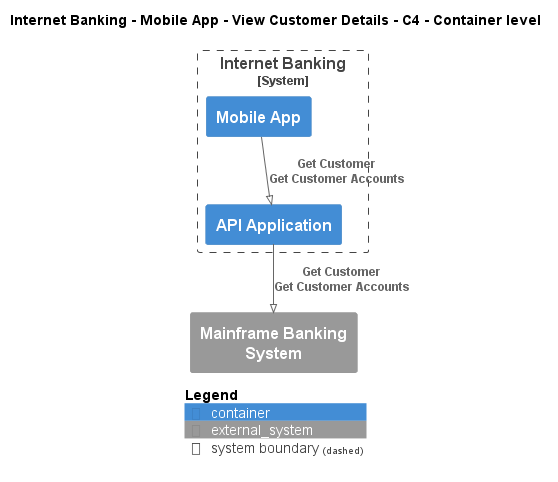

The diagram above was rendered by PlantUML. Its source (embedded in the PNG):
@startuml
!pragma layout smetana
!include ..\..\..\..\..\..\.c4s\C4_Container.puml

AddElementTag("state:new", $bgColor=green, $fontColor=#ffffff, $borderColor=green, $shadowing="False")
AddElementTag("state:changed", $bgColor=orange, $fontColor=#ffffff, $borderColor=orange, $shadowing="False")
AddElementTag("state:removed", $bgColor=red, $fontColor=#ffffff, $borderColor=red, $shadowing="False")

AddRelTag("state:new", $textColor=green, $lineColor=green)
AddRelTag("state:changed", $textColor=orange, $lineColor=orange)
AddRelTag("state:removed", $textColor=red, $lineColor=red)

SHOW_PERSON_PORTRAIT()
LAYOUT_TOP_DOWN()

skinparam linetype polyline

title Internet Banking - Mobile App - View Customer Details - C4 - Container level


System_Boundary(BigBankPlc.SoftwareSystems.InternetBanking, "Internet Banking") {
    Container(BigBankPlc.SoftwareSystems.InternetBanking.Containers.MobileApp, "Mobile App", "", "")
    Container(BigBankPlc.SoftwareSystems.InternetBanking.Containers.APIApplication, "API Application", "", "")
}
System_Ext(BigBankPlc.SoftwareSystems.MainframeBankingSystem, "Mainframe Banking System", "")

Rel(BigBankPlc.SoftwareSystems.InternetBanking.Containers.MobileApp, BigBankPlc.SoftwareSystems.InternetBanking.Containers.APIApplication, "Get Customer\nGet Customer Accounts")
Rel(BigBankPlc.SoftwareSystems.InternetBanking.Containers.APIApplication, BigBankPlc.SoftwareSystems.MainframeBankingSystem, "Get Customer\nGet Customer Accounts")


SHOW_LEGEND()
@enduml